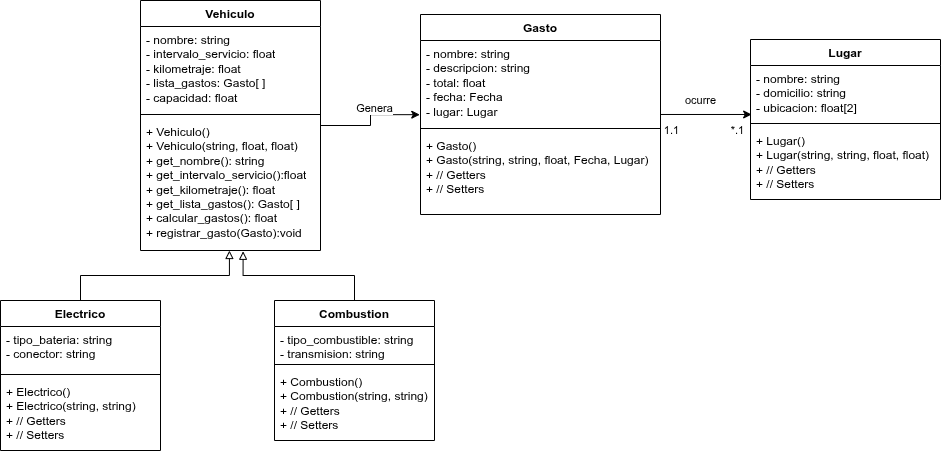

The diagram above was exported from draw.io. Its source (the exported page's mxGraphModel, read from the mxfile embedded in the PNG):
<mxGraphModel dx="1974" dy="626" grid="1" gridSize="10" guides="1" tooltips="1" connect="1" arrows="1" fold="1" page="1" pageScale="1" pageWidth="827" pageHeight="1169" math="0" shadow="0">
  <root>
    <mxCell id="WIyWlLk6GJQsqaUBKTNV-0" />
    <mxCell id="WIyWlLk6GJQsqaUBKTNV-1" parent="WIyWlLk6GJQsqaUBKTNV-0" />
    <mxCell id="9934IEk3hhCPQzvU4vR5-0" parent="WIyWlLk6GJQsqaUBKTNV-1" style="swimlane;fontStyle=1;align=center;verticalAlign=top;childLayout=stackLayout;horizontal=1;startSize=26;horizontalStack=0;resizeParent=1;resizeParentMax=0;resizeLast=0;collapsible=1;marginBottom=0;whiteSpace=wrap;html=1;" value="Vehiculo" vertex="1">
      <mxGeometry height="250" width="180" x="120" y="180" as="geometry" />
    </mxCell>
    <mxCell id="9934IEk3hhCPQzvU4vR5-1" parent="9934IEk3hhCPQzvU4vR5-0" style="text;strokeColor=none;fillColor=none;align=left;verticalAlign=top;spacingLeft=4;spacingRight=4;overflow=hidden;rotatable=0;points=[[0,0.5],[1,0.5]];portConstraint=eastwest;whiteSpace=wrap;html=1;" value="- nombre: string&lt;div&gt;- intervalo_servicio: float&lt;/div&gt;&lt;div&gt;- kilometraje: float&lt;/div&gt;&lt;div&gt;- lista_gastos: Gasto[ ]&lt;/div&gt;&lt;div&gt;- capacidad: float&lt;/div&gt;" vertex="1">
      <mxGeometry height="84" width="180" y="26" as="geometry" />
    </mxCell>
    <mxCell id="9934IEk3hhCPQzvU4vR5-2" parent="9934IEk3hhCPQzvU4vR5-0" style="line;strokeWidth=1;fillColor=none;align=left;verticalAlign=middle;spacingTop=-1;spacingLeft=3;spacingRight=3;rotatable=0;labelPosition=right;points=[];portConstraint=eastwest;strokeColor=inherit;" value="" vertex="1">
      <mxGeometry height="8" width="180" y="110" as="geometry" />
    </mxCell>
    <mxCell id="9934IEk3hhCPQzvU4vR5-3" parent="9934IEk3hhCPQzvU4vR5-0" style="text;strokeColor=none;fillColor=none;align=left;verticalAlign=top;spacingLeft=4;spacingRight=4;overflow=hidden;rotatable=0;points=[[0,0.5],[1,0.5]];portConstraint=eastwest;whiteSpace=wrap;html=1;" value="+ Vehiculo()&lt;div&gt;+ Vehiculo(string, float, float)&lt;/div&gt;&lt;div&gt;+ get_nombre(): string&lt;/div&gt;&lt;div&gt;+ get_intervalo_servicio():float&lt;/div&gt;&lt;div&gt;&lt;div&gt;+ get_kilometraje(): float&lt;/div&gt;&lt;div&gt;+ get_lista_gastos(): Gasto[ ]&lt;/div&gt;&lt;/div&gt;&lt;div&gt;+ calcular_gastos(): float&lt;/div&gt;&lt;div&gt;+ registrar_gasto(Gasto):void&lt;/div&gt;&lt;div&gt;&lt;br&gt;&lt;/div&gt;" vertex="1">
      <mxGeometry height="132" width="180" y="118" as="geometry" />
    </mxCell>
    <mxCell id="9934IEk3hhCPQzvU4vR5-5" parent="WIyWlLk6GJQsqaUBKTNV-1" style="swimlane;fontStyle=1;align=center;verticalAlign=top;childLayout=stackLayout;horizontal=1;startSize=26;horizontalStack=0;resizeParent=1;resizeParentMax=0;resizeLast=0;collapsible=1;marginBottom=0;whiteSpace=wrap;html=1;" value="Gasto" vertex="1">
      <mxGeometry height="200" width="240" x="400" y="194" as="geometry" />
    </mxCell>
    <mxCell id="9934IEk3hhCPQzvU4vR5-6" parent="9934IEk3hhCPQzvU4vR5-5" style="text;strokeColor=none;fillColor=none;align=left;verticalAlign=top;spacingLeft=4;spacingRight=4;overflow=hidden;rotatable=0;points=[[0,0.5],[1,0.5]];portConstraint=eastwest;whiteSpace=wrap;html=1;" value="- nombre: string&lt;div&gt;- descripcion: string&lt;/div&gt;&lt;div&gt;- total: float&lt;/div&gt;&lt;div&gt;- fecha: Fecha&lt;/div&gt;&lt;div&gt;- lugar: Lugar&lt;/div&gt;" vertex="1">
      <mxGeometry height="84" width="240" y="26" as="geometry" />
    </mxCell>
    <mxCell id="9934IEk3hhCPQzvU4vR5-7" parent="9934IEk3hhCPQzvU4vR5-5" style="line;strokeWidth=1;fillColor=none;align=left;verticalAlign=middle;spacingTop=-1;spacingLeft=3;spacingRight=3;rotatable=0;labelPosition=right;points=[];portConstraint=eastwest;strokeColor=inherit;" value="" vertex="1">
      <mxGeometry height="8" width="240" y="110" as="geometry" />
    </mxCell>
    <mxCell id="9934IEk3hhCPQzvU4vR5-8" parent="9934IEk3hhCPQzvU4vR5-5" style="text;strokeColor=none;fillColor=none;align=left;verticalAlign=top;spacingLeft=4;spacingRight=4;overflow=hidden;rotatable=0;points=[[0,0.5],[1,0.5]];portConstraint=eastwest;whiteSpace=wrap;html=1;" value="+ Gasto()&lt;div&gt;+ Gasto(string, string, float, Fecha, Lugar)&lt;/div&gt;&lt;div&gt;+ // Getters&lt;/div&gt;&lt;div&gt;+ // Setters&lt;/div&gt;&lt;div&gt;&lt;br&gt;&lt;/div&gt;" vertex="1">
      <mxGeometry height="82" width="240" y="118" as="geometry" />
    </mxCell>
    <mxCell id="9934IEk3hhCPQzvU4vR5-10" edge="1" parent="WIyWlLk6GJQsqaUBKTNV-1" source="9934IEk3hhCPQzvU4vR5-0" style="edgeStyle=orthogonalEdgeStyle;rounded=0;orthogonalLoop=1;jettySize=auto;html=1;entryX=-0.003;entryY=0.883;entryDx=0;entryDy=0;entryPerimeter=0;" target="9934IEk3hhCPQzvU4vR5-6">
      <mxGeometry relative="1" as="geometry" />
    </mxCell>
    <mxCell id="9934IEk3hhCPQzvU4vR5-11" connectable="0" parent="9934IEk3hhCPQzvU4vR5-10" style="edgeLabel;html=1;align=center;verticalAlign=middle;resizable=0;points=[];" value="Genera" vertex="1">
      <mxGeometry relative="1" x="-0.0807" as="geometry">
        <mxPoint x="4" y="-17" as="offset" />
      </mxGeometry>
    </mxCell>
    <mxCell id="9934IEk3hhCPQzvU4vR5-12" parent="WIyWlLk6GJQsqaUBKTNV-1" style="swimlane;fontStyle=1;align=center;verticalAlign=top;childLayout=stackLayout;horizontal=1;startSize=26;horizontalStack=0;resizeParent=1;resizeParentMax=0;resizeLast=0;collapsible=1;marginBottom=0;whiteSpace=wrap;html=1;" value="Lugar" vertex="1">
      <mxGeometry height="160" width="190" x="730" y="219" as="geometry" />
    </mxCell>
    <mxCell id="9934IEk3hhCPQzvU4vR5-13" parent="9934IEk3hhCPQzvU4vR5-12" style="text;strokeColor=none;fillColor=none;align=left;verticalAlign=top;spacingLeft=4;spacingRight=4;overflow=hidden;rotatable=0;points=[[0,0.5],[1,0.5]];portConstraint=eastwest;whiteSpace=wrap;html=1;" value="- nombre: string&lt;div&gt;- domicilio: string&lt;/div&gt;&lt;div&gt;- ubicacion: float[2]&lt;/div&gt;" vertex="1">
      <mxGeometry height="54" width="190" y="26" as="geometry" />
    </mxCell>
    <mxCell id="9934IEk3hhCPQzvU4vR5-14" parent="9934IEk3hhCPQzvU4vR5-12" style="line;strokeWidth=1;fillColor=none;align=left;verticalAlign=middle;spacingTop=-1;spacingLeft=3;spacingRight=3;rotatable=0;labelPosition=right;points=[];portConstraint=eastwest;strokeColor=inherit;" value="" vertex="1">
      <mxGeometry height="8" width="190" y="80" as="geometry" />
    </mxCell>
    <mxCell id="9934IEk3hhCPQzvU4vR5-15" parent="9934IEk3hhCPQzvU4vR5-12" style="text;strokeColor=none;fillColor=none;align=left;verticalAlign=top;spacingLeft=4;spacingRight=4;overflow=hidden;rotatable=0;points=[[0,0.5],[1,0.5]];portConstraint=eastwest;whiteSpace=wrap;html=1;" value="+ Lugar()&lt;div&gt;+ Lugar(string, string, float, float)&lt;/div&gt;&lt;div&gt;+ // Getters&lt;/div&gt;&lt;div&gt;+ // Setters&lt;/div&gt;" vertex="1">
      <mxGeometry height="72" width="190" y="88" as="geometry" />
    </mxCell>
    <mxCell id="9934IEk3hhCPQzvU4vR5-17" edge="1" parent="WIyWlLk6GJQsqaUBKTNV-1" source="9934IEk3hhCPQzvU4vR5-5" style="edgeStyle=orthogonalEdgeStyle;rounded=0;orthogonalLoop=1;jettySize=auto;html=1;entryX=0.006;entryY=0.907;entryDx=0;entryDy=0;entryPerimeter=0;" target="9934IEk3hhCPQzvU4vR5-13">
      <mxGeometry relative="1" as="geometry" />
    </mxCell>
    <mxCell id="9934IEk3hhCPQzvU4vR5-18" connectable="0" parent="9934IEk3hhCPQzvU4vR5-17" style="edgeLabel;html=1;align=center;verticalAlign=middle;resizable=0;points=[];" value="ocurre" vertex="1">
      <mxGeometry relative="1" x="-0.1398" as="geometry">
        <mxPoint y="-14" as="offset" />
      </mxGeometry>
    </mxCell>
    <mxCell id="9934IEk3hhCPQzvU4vR5-19" connectable="0" parent="9934IEk3hhCPQzvU4vR5-17" style="edgeLabel;html=1;align=center;verticalAlign=middle;resizable=0;points=[];" value="1.1" vertex="1">
      <mxGeometry relative="1" x="-0.7304" as="geometry">
        <mxPoint x="-2" y="16" as="offset" />
      </mxGeometry>
    </mxCell>
    <mxCell id="9934IEk3hhCPQzvU4vR5-20" connectable="0" parent="9934IEk3hhCPQzvU4vR5-17" style="edgeLabel;html=1;align=center;verticalAlign=middle;resizable=0;points=[];" value="*.1" vertex="1">
      <mxGeometry relative="1" x="0.6866" as="geometry">
        <mxPoint y="16" as="offset" />
      </mxGeometry>
    </mxCell>
    <mxCell id="9934IEk3hhCPQzvU4vR5-21" parent="WIyWlLk6GJQsqaUBKTNV-1" style="swimlane;fontStyle=1;align=center;verticalAlign=top;childLayout=stackLayout;horizontal=1;startSize=26;horizontalStack=0;resizeParent=1;resizeParentMax=0;resizeLast=0;collapsible=1;marginBottom=0;whiteSpace=wrap;html=1;" value="Electrico" vertex="1">
      <mxGeometry height="150" width="160" x="-20" y="480" as="geometry" />
    </mxCell>
    <mxCell id="9934IEk3hhCPQzvU4vR5-22" parent="9934IEk3hhCPQzvU4vR5-21" style="text;strokeColor=none;fillColor=none;align=left;verticalAlign=top;spacingLeft=4;spacingRight=4;overflow=hidden;rotatable=0;points=[[0,0.5],[1,0.5]];portConstraint=eastwest;whiteSpace=wrap;html=1;" value="- tipo_bateria: string&lt;div&gt;- conector: string&lt;/div&gt;" vertex="1">
      <mxGeometry height="44" width="160" y="26" as="geometry" />
    </mxCell>
    <mxCell id="9934IEk3hhCPQzvU4vR5-23" parent="9934IEk3hhCPQzvU4vR5-21" style="line;strokeWidth=1;fillColor=none;align=left;verticalAlign=middle;spacingTop=-1;spacingLeft=3;spacingRight=3;rotatable=0;labelPosition=right;points=[];portConstraint=eastwest;strokeColor=inherit;" value="" vertex="1">
      <mxGeometry height="8" width="160" y="70" as="geometry" />
    </mxCell>
    <mxCell id="9934IEk3hhCPQzvU4vR5-24" parent="9934IEk3hhCPQzvU4vR5-21" style="text;strokeColor=none;fillColor=none;align=left;verticalAlign=top;spacingLeft=4;spacingRight=4;overflow=hidden;rotatable=0;points=[[0,0.5],[1,0.5]];portConstraint=eastwest;whiteSpace=wrap;html=1;" value="+ Electrico()&lt;div&gt;+ Electrico(string, string)&lt;/div&gt;&lt;div&gt;+ // Getters&lt;/div&gt;&lt;div&gt;+ // Setters&lt;/div&gt;" vertex="1">
      <mxGeometry height="72" width="160" y="78" as="geometry" />
    </mxCell>
    <mxCell id="9934IEk3hhCPQzvU4vR5-25" parent="WIyWlLk6GJQsqaUBKTNV-1" style="swimlane;fontStyle=1;align=center;verticalAlign=top;childLayout=stackLayout;horizontal=1;startSize=26;horizontalStack=0;resizeParent=1;resizeParentMax=0;resizeLast=0;collapsible=1;marginBottom=0;whiteSpace=wrap;html=1;" value="Combustion" vertex="1">
      <mxGeometry height="140" width="160" x="254" y="480" as="geometry" />
    </mxCell>
    <mxCell id="9934IEk3hhCPQzvU4vR5-26" parent="9934IEk3hhCPQzvU4vR5-25" style="text;strokeColor=none;fillColor=none;align=left;verticalAlign=top;spacingLeft=4;spacingRight=4;overflow=hidden;rotatable=0;points=[[0,0.5],[1,0.5]];portConstraint=eastwest;whiteSpace=wrap;html=1;" value="- tipo_combustible: string&lt;div&gt;- transmision: string&lt;/div&gt;" vertex="1">
      <mxGeometry height="34" width="160" y="26" as="geometry" />
    </mxCell>
    <mxCell id="9934IEk3hhCPQzvU4vR5-27" parent="9934IEk3hhCPQzvU4vR5-25" style="line;strokeWidth=1;fillColor=none;align=left;verticalAlign=middle;spacingTop=-1;spacingLeft=3;spacingRight=3;rotatable=0;labelPosition=right;points=[];portConstraint=eastwest;strokeColor=inherit;" value="" vertex="1">
      <mxGeometry height="8" width="160" y="60" as="geometry" />
    </mxCell>
    <mxCell id="9934IEk3hhCPQzvU4vR5-28" parent="9934IEk3hhCPQzvU4vR5-25" style="text;strokeColor=none;fillColor=none;align=left;verticalAlign=top;spacingLeft=4;spacingRight=4;overflow=hidden;rotatable=0;points=[[0,0.5],[1,0.5]];portConstraint=eastwest;whiteSpace=wrap;html=1;" value="+ Combustion()&lt;div&gt;+ Combustion(string, string)&lt;/div&gt;&lt;div&gt;+ // Getters&lt;/div&gt;&lt;div&gt;+ // Setters&lt;/div&gt;" vertex="1">
      <mxGeometry height="72" width="160" y="68" as="geometry" />
    </mxCell>
    <mxCell id="9934IEk3hhCPQzvU4vR5-29" edge="1" parent="WIyWlLk6GJQsqaUBKTNV-1" source="9934IEk3hhCPQzvU4vR5-21" style="edgeStyle=orthogonalEdgeStyle;rounded=0;orthogonalLoop=1;jettySize=auto;html=1;entryX=0.494;entryY=1;entryDx=0;entryDy=0;entryPerimeter=0;endArrow=block;endFill=0;" target="9934IEk3hhCPQzvU4vR5-3">
      <mxGeometry relative="1" as="geometry" />
    </mxCell>
    <mxCell id="9934IEk3hhCPQzvU4vR5-30" edge="1" parent="WIyWlLk6GJQsqaUBKTNV-1" source="9934IEk3hhCPQzvU4vR5-25" style="edgeStyle=orthogonalEdgeStyle;rounded=0;orthogonalLoop=1;jettySize=auto;html=1;entryX=0.57;entryY=1.006;entryDx=0;entryDy=0;entryPerimeter=0;endArrow=block;endFill=0;" target="9934IEk3hhCPQzvU4vR5-3">
      <mxGeometry relative="1" as="geometry" />
    </mxCell>
  </root>
</mxGraphModel>